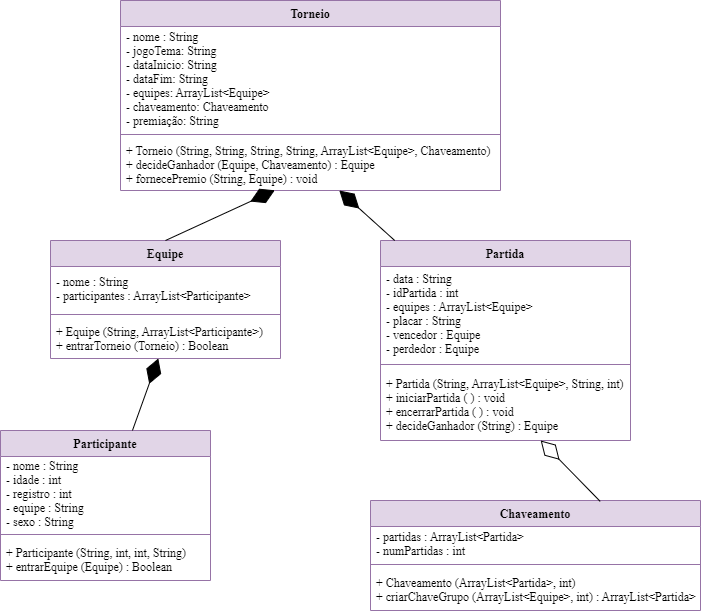

The diagram above was exported from draw.io. Its source (the exported page's mxGraphModel, read from the mxfile embedded in the PNG):
<mxGraphModel dx="1955" dy="705" grid="1" gridSize="10" guides="1" tooltips="1" connect="1" arrows="1" fold="1" page="1" pageScale="1" pageWidth="827" pageHeight="1169" math="0" shadow="0">
  <root>
    <mxCell id="0" />
    <mxCell id="1" parent="0" />
    <mxCell id="vY1XPXfddul6Dl045nqy-5" value="Torneio" style="swimlane;fontStyle=1;align=center;verticalAlign=top;childLayout=stackLayout;horizontal=1;startSize=26;horizontalStack=0;resizeParent=1;resizeParentMax=0;resizeLast=0;collapsible=1;marginBottom=0;fontFamily=Times New Roman;fillColor=#e1d5e7;strokeColor=#9673a6;" parent="1" vertex="1">
      <mxGeometry x="-30" y="30" width="380" height="190" as="geometry" />
    </mxCell>
    <mxCell id="vY1XPXfddul6Dl045nqy-6" value="- nome : String&#10;- jogoTema: String&#10;- dataInicio: String&#10;- dataFim: String&#10;- equipes: ArrayList&lt;Equipe&gt;&#10;- chaveamento: Chaveamento&#10;- premiação: String" style="text;strokeColor=none;fillColor=none;align=left;verticalAlign=middle;spacingLeft=4;spacingRight=4;overflow=hidden;rotatable=0;points=[[0,0.5],[1,0.5]];portConstraint=eastwest;fontFamily=Times New Roman;" parent="vY1XPXfddul6Dl045nqy-5" vertex="1">
      <mxGeometry y="26" width="380" height="104" as="geometry" />
    </mxCell>
    <mxCell id="vY1XPXfddul6Dl045nqy-7" value="" style="line;strokeWidth=1;fillColor=none;align=left;verticalAlign=middle;spacingTop=-1;spacingLeft=3;spacingRight=3;rotatable=0;labelPosition=right;points=[];portConstraint=eastwest;strokeColor=inherit;" parent="vY1XPXfddul6Dl045nqy-5" vertex="1">
      <mxGeometry y="130" width="380" height="8" as="geometry" />
    </mxCell>
    <mxCell id="vY1XPXfddul6Dl045nqy-8" value="+ Torneio (String, String, String, String, ArrayList&lt;Equipe&gt;, Chaveamento)&#10;+ decideGanhador (Equipe, Chaveamento) : Equipe&#10;+ fornecePremio (String, Equipe) : void" style="text;strokeColor=none;fillColor=none;align=left;verticalAlign=middle;spacingLeft=4;spacingRight=4;overflow=hidden;rotatable=0;points=[[0,0.5],[1,0.5]];portConstraint=eastwest;fontFamily=Times New Roman;" parent="vY1XPXfddul6Dl045nqy-5" vertex="1">
      <mxGeometry y="138" width="380" height="52" as="geometry" />
    </mxCell>
    <mxCell id="vY1XPXfddul6Dl045nqy-9" value="Equipe" style="swimlane;fontStyle=1;align=center;verticalAlign=top;childLayout=stackLayout;horizontal=1;startSize=26;horizontalStack=0;resizeParent=1;resizeParentMax=0;resizeLast=0;collapsible=1;marginBottom=0;fontFamily=Times New Roman;fillColor=#e1d5e7;strokeColor=#9673a6;" parent="1" vertex="1">
      <mxGeometry x="-100" y="270" width="230" height="118" as="geometry" />
    </mxCell>
    <mxCell id="vY1XPXfddul6Dl045nqy-10" value="- nome : String&#10;- participantes : ArrayList&lt;Participante&gt;" style="text;strokeColor=none;fillColor=none;align=left;verticalAlign=middle;spacingLeft=4;spacingRight=4;overflow=hidden;rotatable=0;points=[[0,0.5],[1,0.5]];portConstraint=eastwest;fontFamily=Times New Roman;" parent="vY1XPXfddul6Dl045nqy-9" vertex="1">
      <mxGeometry y="26" width="230" height="44" as="geometry" />
    </mxCell>
    <mxCell id="vY1XPXfddul6Dl045nqy-11" value="" style="line;strokeWidth=1;fillColor=none;align=left;verticalAlign=middle;spacingTop=-1;spacingLeft=3;spacingRight=3;rotatable=0;labelPosition=right;points=[];portConstraint=eastwest;strokeColor=inherit;" parent="vY1XPXfddul6Dl045nqy-9" vertex="1">
      <mxGeometry y="70" width="230" height="8" as="geometry" />
    </mxCell>
    <mxCell id="vY1XPXfddul6Dl045nqy-12" value="+ Equipe (String, ArrayList&lt;Participante&gt;)&#10;+ entrarTorneio (Torneio) : Boolean" style="text;strokeColor=none;fillColor=none;align=left;verticalAlign=middle;spacingLeft=4;spacingRight=4;overflow=hidden;rotatable=0;points=[[0,0.5],[1,0.5]];portConstraint=eastwest;fontFamily=Times New Roman;" parent="vY1XPXfddul6Dl045nqy-9" vertex="1">
      <mxGeometry y="78" width="230" height="40" as="geometry" />
    </mxCell>
    <mxCell id="qcufsrvrGXEhkAtdKE3J-1" value="Chaveamento&#10;" style="swimlane;fontStyle=1;align=center;verticalAlign=top;childLayout=stackLayout;horizontal=1;startSize=26;horizontalStack=0;resizeParent=1;resizeParentMax=0;resizeLast=0;collapsible=1;marginBottom=0;fontFamily=Times New Roman;fillColor=#e1d5e7;strokeColor=#9673a6;" vertex="1" parent="1">
      <mxGeometry x="220" y="530" width="330" height="110" as="geometry" />
    </mxCell>
    <mxCell id="qcufsrvrGXEhkAtdKE3J-2" value="- partidas : ArrayList&lt;Partida&gt;&#10;- numPartidas : int" style="text;strokeColor=none;fillColor=none;align=left;verticalAlign=middle;spacingLeft=4;spacingRight=4;overflow=hidden;rotatable=0;points=[[0,0.5],[1,0.5]];portConstraint=eastwest;fontFamily=Times New Roman;" vertex="1" parent="qcufsrvrGXEhkAtdKE3J-1">
      <mxGeometry y="26" width="330" height="34" as="geometry" />
    </mxCell>
    <mxCell id="qcufsrvrGXEhkAtdKE3J-3" value="" style="line;strokeWidth=1;fillColor=none;align=left;verticalAlign=middle;spacingTop=-1;spacingLeft=3;spacingRight=3;rotatable=0;labelPosition=right;points=[];portConstraint=eastwest;strokeColor=inherit;" vertex="1" parent="qcufsrvrGXEhkAtdKE3J-1">
      <mxGeometry y="60" width="330" height="8" as="geometry" />
    </mxCell>
    <mxCell id="qcufsrvrGXEhkAtdKE3J-4" value="+ Chaveamento (ArrayList&lt;Partida&gt;, int)&#10;+ criarChaveGrupo (ArrayList&lt;Equipe&gt;, int) : ArrayList&lt;Partida&gt;" style="text;strokeColor=none;fillColor=none;align=left;verticalAlign=middle;spacingLeft=4;spacingRight=4;overflow=hidden;rotatable=0;points=[[0,0.5],[1,0.5]];portConstraint=eastwest;fontFamily=Times New Roman;" vertex="1" parent="qcufsrvrGXEhkAtdKE3J-1">
      <mxGeometry y="68" width="330" height="42" as="geometry" />
    </mxCell>
    <mxCell id="hybLK2BZbHhhvq5bagP5-1" value="Partida" style="swimlane;fontStyle=1;align=center;verticalAlign=top;childLayout=stackLayout;horizontal=1;startSize=26;horizontalStack=0;resizeParent=1;resizeParentMax=0;resizeLast=0;collapsible=1;marginBottom=0;fontFamily=Times New Roman;fillColor=#e1d5e7;strokeColor=#9673a6;" vertex="1" parent="1">
      <mxGeometry x="230" y="270" width="250" height="200" as="geometry" />
    </mxCell>
    <mxCell id="hybLK2BZbHhhvq5bagP5-2" value="- data : String&#10;- idPartida : int&#10;- equipes : ArrayList&lt;Equipe&gt;&#10;- placar : String&#10;- vencedor : Equipe&#10;- perdedor : Equipe" style="text;strokeColor=none;fillColor=none;align=left;verticalAlign=middle;spacingLeft=4;spacingRight=4;overflow=hidden;rotatable=0;points=[[0,0.5],[1,0.5]];portConstraint=eastwest;fontFamily=Times New Roman;" vertex="1" parent="hybLK2BZbHhhvq5bagP5-1">
      <mxGeometry y="26" width="250" height="94" as="geometry" />
    </mxCell>
    <mxCell id="hybLK2BZbHhhvq5bagP5-3" value="" style="line;strokeWidth=1;fillColor=none;align=left;verticalAlign=middle;spacingTop=-1;spacingLeft=3;spacingRight=3;rotatable=0;labelPosition=right;points=[];portConstraint=eastwest;strokeColor=inherit;" vertex="1" parent="hybLK2BZbHhhvq5bagP5-1">
      <mxGeometry y="120" width="250" height="8" as="geometry" />
    </mxCell>
    <mxCell id="hybLK2BZbHhhvq5bagP5-4" value="+ Partida (String, ArrayList&lt;Equipe&gt;, String, int)&#10;+ iniciarPartida ( ) : void&#10;+ encerrarPartida ( ) : void&#10;+ decideGanhador (String) : Equipe" style="text;strokeColor=none;fillColor=none;align=left;verticalAlign=middle;spacingLeft=4;spacingRight=4;overflow=hidden;rotatable=0;points=[[0,0.5],[1,0.5]];portConstraint=eastwest;fontFamily=Times New Roman;" vertex="1" parent="hybLK2BZbHhhvq5bagP5-1">
      <mxGeometry y="128" width="250" height="72" as="geometry" />
    </mxCell>
    <mxCell id="hybLK2BZbHhhvq5bagP5-5" value="Participante" style="swimlane;fontStyle=1;align=center;verticalAlign=top;childLayout=stackLayout;horizontal=1;startSize=26;horizontalStack=0;resizeParent=1;resizeParentMax=0;resizeLast=0;collapsible=1;marginBottom=0;fontFamily=Times New Roman;fillColor=#e1d5e7;strokeColor=#9673a6;" vertex="1" parent="1">
      <mxGeometry x="-150" y="460" width="210" height="150" as="geometry" />
    </mxCell>
    <mxCell id="hybLK2BZbHhhvq5bagP5-6" value="- nome : String&#10;- idade : int&#10;- registro : int&#10;- equipe : String&#10;- sexo : String" style="text;strokeColor=none;fillColor=none;align=left;verticalAlign=middle;spacingLeft=4;spacingRight=4;overflow=hidden;rotatable=0;points=[[0,0.5],[1,0.5]];portConstraint=eastwest;fontFamily=Times New Roman;" vertex="1" parent="hybLK2BZbHhhvq5bagP5-5">
      <mxGeometry y="26" width="210" height="74" as="geometry" />
    </mxCell>
    <mxCell id="hybLK2BZbHhhvq5bagP5-7" value="" style="line;strokeWidth=1;fillColor=none;align=left;verticalAlign=middle;spacingTop=-1;spacingLeft=3;spacingRight=3;rotatable=0;labelPosition=right;points=[];portConstraint=eastwest;strokeColor=inherit;" vertex="1" parent="hybLK2BZbHhhvq5bagP5-5">
      <mxGeometry y="100" width="210" height="8" as="geometry" />
    </mxCell>
    <mxCell id="hybLK2BZbHhhvq5bagP5-8" value="+ Participante (String, int, int, String)&#10;+ entrarEquipe (Equipe) : Boolean" style="text;strokeColor=none;fillColor=none;align=left;verticalAlign=middle;spacingLeft=4;spacingRight=4;overflow=hidden;rotatable=0;points=[[0,0.5],[1,0.5]];portConstraint=eastwest;fontFamily=Times New Roman;" vertex="1" parent="hybLK2BZbHhhvq5bagP5-5">
      <mxGeometry y="108" width="210" height="42" as="geometry" />
    </mxCell>
    <mxCell id="hybLK2BZbHhhvq5bagP5-18" value="" style="endArrow=diamondThin;endFill=1;endSize=24;html=1;rounded=0;fontFamily=Times New Roman;exitX=0.5;exitY=0;exitDx=0;exitDy=0;entryX=0.406;entryY=0.996;entryDx=0;entryDy=0;entryPerimeter=0;" edge="1" parent="1" source="vY1XPXfddul6Dl045nqy-9" target="vY1XPXfddul6Dl045nqy-8">
      <mxGeometry width="160" relative="1" as="geometry">
        <mxPoint x="-180" y="200" as="sourcePoint" />
        <mxPoint x="-20" y="200" as="targetPoint" />
      </mxGeometry>
    </mxCell>
    <mxCell id="hybLK2BZbHhhvq5bagP5-20" value="" style="endArrow=diamondThin;endFill=1;endSize=24;html=1;rounded=0;fontFamily=Times New Roman;" edge="1" parent="1" source="hybLK2BZbHhhvq5bagP5-1" target="vY1XPXfddul6Dl045nqy-8">
      <mxGeometry width="160" relative="1" as="geometry">
        <mxPoint x="450" y="230" as="sourcePoint" />
        <mxPoint x="610" y="230" as="targetPoint" />
      </mxGeometry>
    </mxCell>
    <mxCell id="hybLK2BZbHhhvq5bagP5-21" value="" style="endArrow=diamondThin;endFill=0;endSize=24;html=1;rounded=0;fontFamily=Times New Roman;exitX=0.696;exitY=0.008;exitDx=0;exitDy=0;exitPerimeter=0;" edge="1" parent="1" source="qcufsrvrGXEhkAtdKE3J-1" target="hybLK2BZbHhhvq5bagP5-4">
      <mxGeometry width="160" relative="1" as="geometry">
        <mxPoint x="490" y="490" as="sourcePoint" />
        <mxPoint x="650" y="490" as="targetPoint" />
      </mxGeometry>
    </mxCell>
    <mxCell id="hybLK2BZbHhhvq5bagP5-23" value="" style="endArrow=diamondThin;endFill=1;endSize=24;html=1;rounded=0;fontFamily=Times New Roman;" edge="1" parent="1" source="hybLK2BZbHhhvq5bagP5-5" target="vY1XPXfddul6Dl045nqy-12">
      <mxGeometry width="160" relative="1" as="geometry">
        <mxPoint x="-190" y="420" as="sourcePoint" />
        <mxPoint x="-30" y="420" as="targetPoint" />
      </mxGeometry>
    </mxCell>
  </root>
</mxGraphModel>